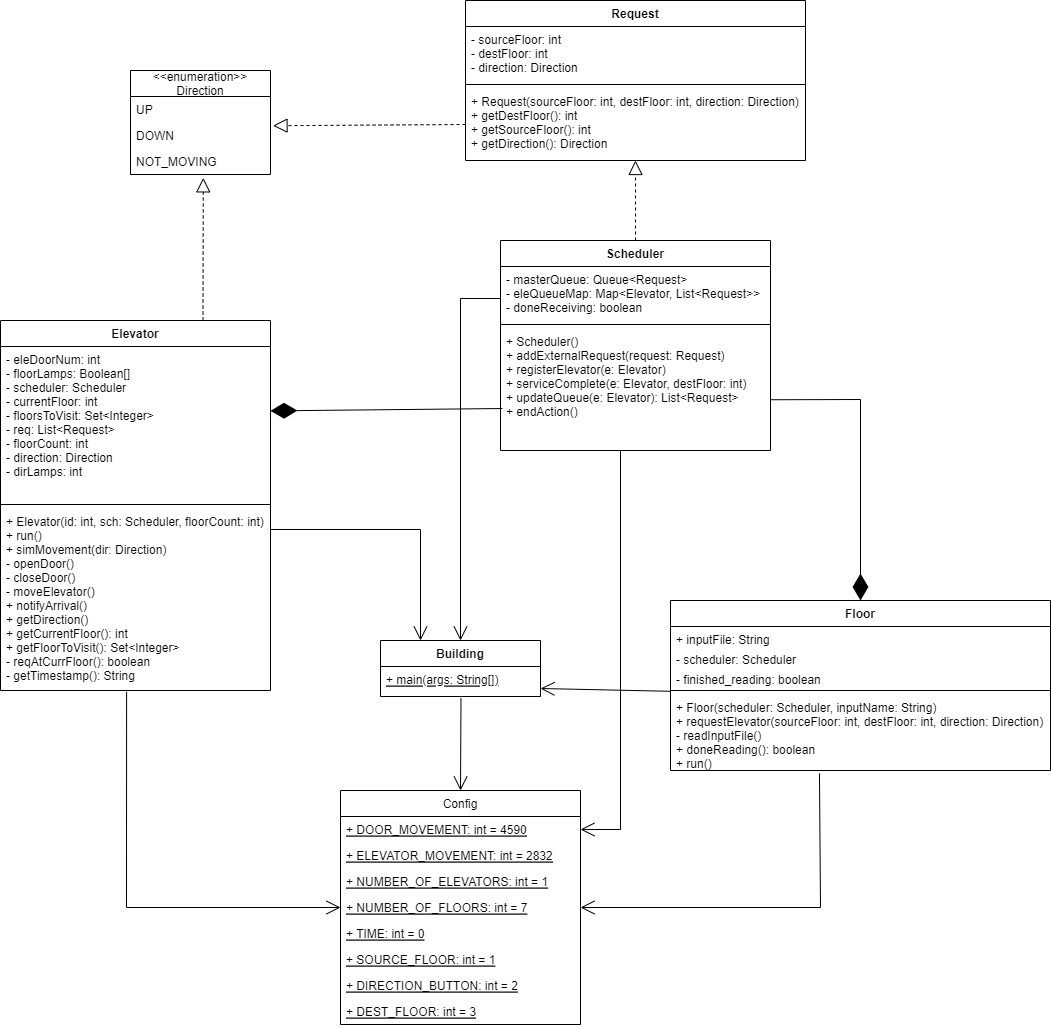

The diagram above was exported from draw.io. Its source (the exported page's mxGraphModel, read from the mxfile embedded in the PNG):
<mxGraphModel dx="1422" dy="1874" grid="1" gridSize="10" guides="1" tooltips="1" connect="1" arrows="1" fold="1" page="1" pageScale="1" pageWidth="827" pageHeight="1169" math="0" shadow="0">
  <root>
    <mxCell id="WIyWlLk6GJQsqaUBKTNV-0" />
    <mxCell id="WIyWlLk6GJQsqaUBKTNV-1" parent="WIyWlLk6GJQsqaUBKTNV-0" />
    <mxCell id="3SIhRUAtUcdzy3YYvs62-12" value="Elevator" style="swimlane;fontStyle=1;align=center;verticalAlign=top;childLayout=stackLayout;horizontal=1;startSize=26;horizontalStack=0;resizeParent=1;resizeParentMax=0;resizeLast=0;collapsible=1;marginBottom=0;" parent="WIyWlLk6GJQsqaUBKTNV-1" vertex="1">
      <mxGeometry x="20" y="230" width="270" height="370" as="geometry" />
    </mxCell>
    <mxCell id="3SIhRUAtUcdzy3YYvs62-13" value="- eleDoorNum: int&#10;- floorLamps: Boolean[]&#10;- scheduler: Scheduler&#10;- currentFloor: int&#10;- floorsToVisit: Set&lt;Integer&gt;&#10;- req: List&lt;Request&gt;&#10;- floorCount: int&#10;- direction: Direction&#10;- dirLamps: int" style="text;strokeColor=none;fillColor=none;align=left;verticalAlign=top;spacingLeft=4;spacingRight=4;overflow=hidden;rotatable=0;points=[[0,0.5],[1,0.5]];portConstraint=eastwest;" parent="3SIhRUAtUcdzy3YYvs62-12" vertex="1">
      <mxGeometry y="26" width="270" height="154" as="geometry" />
    </mxCell>
    <mxCell id="3SIhRUAtUcdzy3YYvs62-14" value="" style="line;strokeWidth=1;fillColor=none;align=left;verticalAlign=middle;spacingTop=-1;spacingLeft=3;spacingRight=3;rotatable=0;labelPosition=right;points=[];portConstraint=eastwest;" parent="3SIhRUAtUcdzy3YYvs62-12" vertex="1">
      <mxGeometry y="180" width="270" height="8" as="geometry" />
    </mxCell>
    <mxCell id="3SIhRUAtUcdzy3YYvs62-15" value="+ Elevator(id: int, sch: Scheduler, floorCount: int)&#10;+ run()&#10;+ simMovement(dir: Direction)&#10;- openDoor()&#10;- closeDoor()&#10;- moveElevator()&#10;+ notifyArrival()&#10;+ getDirection()&#10;+ getCurrentFloor(): int&#10;+ getFloorToVisit(): Set&lt;Integer&gt;&#10;- reqAtCurrFloor(): boolean&#10;- getTimestamp(): String" style="text;strokeColor=none;fillColor=none;align=left;verticalAlign=top;spacingLeft=4;spacingRight=4;overflow=hidden;rotatable=0;points=[[0,0.5],[1,0.5]];portConstraint=eastwest;" parent="3SIhRUAtUcdzy3YYvs62-12" vertex="1">
      <mxGeometry y="188" width="270" height="182" as="geometry" />
    </mxCell>
    <mxCell id="3SIhRUAtUcdzy3YYvs62-16" value="Floor" style="swimlane;fontStyle=1;align=center;verticalAlign=top;childLayout=stackLayout;horizontal=1;startSize=26;horizontalStack=0;resizeParent=1;resizeParentMax=0;resizeLast=0;collapsible=1;marginBottom=0;" parent="WIyWlLk6GJQsqaUBKTNV-1" vertex="1">
      <mxGeometry x="690" y="510" width="380" height="170" as="geometry" />
    </mxCell>
    <mxCell id="3SIhRUAtUcdzy3YYvs62-17" value="+ inputFile: String&#10;" style="text;strokeColor=none;fillColor=none;align=left;verticalAlign=top;spacingLeft=4;spacingRight=4;overflow=hidden;rotatable=0;points=[[0,0.5],[1,0.5]];portConstraint=eastwest;fontStyle=0" parent="3SIhRUAtUcdzy3YYvs62-16" vertex="1">
      <mxGeometry y="26" width="380" height="20" as="geometry" />
    </mxCell>
    <mxCell id="3SIhRUAtUcdzy3YYvs62-53" value="- scheduler: Scheduler" style="text;strokeColor=none;fillColor=none;align=left;verticalAlign=top;spacingLeft=4;spacingRight=4;overflow=hidden;rotatable=0;points=[[0,0.5],[1,0.5]];portConstraint=eastwest;fontStyle=0" parent="3SIhRUAtUcdzy3YYvs62-16" vertex="1">
      <mxGeometry y="46" width="380" height="20" as="geometry" />
    </mxCell>
    <mxCell id="3SIhRUAtUcdzy3YYvs62-51" value="- finished_reading: boolean" style="text;strokeColor=none;fillColor=none;align=left;verticalAlign=top;spacingLeft=4;spacingRight=4;overflow=hidden;rotatable=0;points=[[0,0.5],[1,0.5]];portConstraint=eastwest;fontStyle=0" parent="3SIhRUAtUcdzy3YYvs62-16" vertex="1">
      <mxGeometry y="66" width="380" height="20" as="geometry" />
    </mxCell>
    <mxCell id="3SIhRUAtUcdzy3YYvs62-18" value="" style="line;strokeWidth=1;fillColor=none;align=left;verticalAlign=middle;spacingTop=-1;spacingLeft=3;spacingRight=3;rotatable=0;labelPosition=right;points=[];portConstraint=eastwest;" parent="3SIhRUAtUcdzy3YYvs62-16" vertex="1">
      <mxGeometry y="86" width="380" height="8" as="geometry" />
    </mxCell>
    <mxCell id="3SIhRUAtUcdzy3YYvs62-19" value="+ Floor(scheduler: Scheduler, inputName: String)&#10;+ requestElevator(sourceFloor: int, destFloor: int, direction: Direction)&#10;- readInputFile()&#10;+ doneReading(): boolean&#10;+ run()" style="text;strokeColor=none;fillColor=none;align=left;verticalAlign=top;spacingLeft=4;spacingRight=4;overflow=hidden;rotatable=0;points=[[0,0.5],[1,0.5]];portConstraint=eastwest;" parent="3SIhRUAtUcdzy3YYvs62-16" vertex="1">
      <mxGeometry y="94" width="380" height="76" as="geometry" />
    </mxCell>
    <mxCell id="3SIhRUAtUcdzy3YYvs62-20" value="Scheduler" style="swimlane;fontStyle=1;align=center;verticalAlign=top;childLayout=stackLayout;horizontal=1;startSize=26;horizontalStack=0;resizeParent=1;resizeParentMax=0;resizeLast=0;collapsible=1;marginBottom=0;" parent="WIyWlLk6GJQsqaUBKTNV-1" vertex="1">
      <mxGeometry x="520" y="150" width="270" height="210" as="geometry" />
    </mxCell>
    <mxCell id="3SIhRUAtUcdzy3YYvs62-21" value="- masterQueue: Queue&lt;Request&gt;&#10;- eleQueueMap: Map&lt;Elevator, List&lt;Request&gt;&gt;&#10;- doneReceiving: boolean " style="text;strokeColor=none;fillColor=none;align=left;verticalAlign=top;spacingLeft=4;spacingRight=4;overflow=hidden;rotatable=0;points=[[0,0.5],[1,0.5]];portConstraint=eastwest;" parent="3SIhRUAtUcdzy3YYvs62-20" vertex="1">
      <mxGeometry y="26" width="270" height="54" as="geometry" />
    </mxCell>
    <mxCell id="3SIhRUAtUcdzy3YYvs62-22" value="" style="line;strokeWidth=1;fillColor=none;align=left;verticalAlign=middle;spacingTop=-1;spacingLeft=3;spacingRight=3;rotatable=0;labelPosition=right;points=[];portConstraint=eastwest;" parent="3SIhRUAtUcdzy3YYvs62-20" vertex="1">
      <mxGeometry y="80" width="270" height="8" as="geometry" />
    </mxCell>
    <mxCell id="3SIhRUAtUcdzy3YYvs62-23" value="+ Scheduler()&#10;+ addExternalRequest(request: Request)&#10;+ registerElevator(e: Elevator)&#10;+ serviceComplete(e: Elevator, destFloor: int)&#10;+ updateQueue(e: Elevator): List&lt;Request&gt;&#10;+ endAction()" style="text;strokeColor=none;fillColor=none;align=left;verticalAlign=top;spacingLeft=4;spacingRight=4;overflow=hidden;rotatable=0;points=[[0,0.5],[1,0.5]];portConstraint=eastwest;" parent="3SIhRUAtUcdzy3YYvs62-20" vertex="1">
      <mxGeometry y="88" width="270" height="122" as="geometry" />
    </mxCell>
    <mxCell id="3SIhRUAtUcdzy3YYvs62-24" value="Building" style="swimlane;fontStyle=1;align=center;verticalAlign=top;childLayout=stackLayout;horizontal=1;startSize=26;horizontalStack=0;resizeParent=1;resizeParentMax=0;resizeLast=0;collapsible=1;marginBottom=0;" parent="WIyWlLk6GJQsqaUBKTNV-1" vertex="1">
      <mxGeometry x="400" y="550" width="160" height="56" as="geometry" />
    </mxCell>
    <mxCell id="3SIhRUAtUcdzy3YYvs62-27" value="+ main(args: String[])" style="text;strokeColor=none;fillColor=none;align=left;verticalAlign=top;spacingLeft=4;spacingRight=4;overflow=hidden;rotatable=0;points=[[0,0.5],[1,0.5]];portConstraint=eastwest;fontStyle=4" parent="3SIhRUAtUcdzy3YYvs62-24" vertex="1">
      <mxGeometry y="26" width="160" height="30" as="geometry" />
    </mxCell>
    <mxCell id="3SIhRUAtUcdzy3YYvs62-28" value="&lt;&lt;enumeration&gt;&gt;&#10;Direction" style="swimlane;fontStyle=0;childLayout=stackLayout;horizontal=1;startSize=26;fillColor=none;horizontalStack=0;resizeParent=1;resizeParentMax=0;resizeLast=0;collapsible=1;marginBottom=0;" parent="WIyWlLk6GJQsqaUBKTNV-1" vertex="1">
      <mxGeometry x="150" y="-20" width="140" height="104" as="geometry">
        <mxRectangle x="50" y="236" width="130" height="30" as="alternateBounds" />
      </mxGeometry>
    </mxCell>
    <mxCell id="3SIhRUAtUcdzy3YYvs62-29" value="UP" style="text;strokeColor=none;fillColor=none;align=left;verticalAlign=top;spacingLeft=4;spacingRight=4;overflow=hidden;rotatable=0;points=[[0,0.5],[1,0.5]];portConstraint=eastwest;" parent="3SIhRUAtUcdzy3YYvs62-28" vertex="1">
      <mxGeometry y="26" width="140" height="26" as="geometry" />
    </mxCell>
    <mxCell id="3SIhRUAtUcdzy3YYvs62-30" value="DOWN" style="text;strokeColor=none;fillColor=none;align=left;verticalAlign=top;spacingLeft=4;spacingRight=4;overflow=hidden;rotatable=0;points=[[0,0.5],[1,0.5]];portConstraint=eastwest;" parent="3SIhRUAtUcdzy3YYvs62-28" vertex="1">
      <mxGeometry y="52" width="140" height="26" as="geometry" />
    </mxCell>
    <mxCell id="3SIhRUAtUcdzy3YYvs62-31" value="NOT_MOVING" style="text;strokeColor=none;fillColor=none;align=left;verticalAlign=top;spacingLeft=4;spacingRight=4;overflow=hidden;rotatable=0;points=[[0,0.5],[1,0.5]];portConstraint=eastwest;" parent="3SIhRUAtUcdzy3YYvs62-28" vertex="1">
      <mxGeometry y="78" width="140" height="26" as="geometry" />
    </mxCell>
    <mxCell id="3SIhRUAtUcdzy3YYvs62-33" value="" style="endArrow=block;dashed=1;endFill=0;endSize=12;html=1;rounded=0;exitX=0.5;exitY=0;exitDx=0;exitDy=0;" parent="WIyWlLk6GJQsqaUBKTNV-1" source="3SIhRUAtUcdzy3YYvs62-20" target="3SIhRUAtUcdzy3YYvs62-34" edge="1">
      <mxGeometry width="160" relative="1" as="geometry">
        <mxPoint x="570" y="380" as="sourcePoint" />
        <mxPoint x="430" y="110" as="targetPoint" />
      </mxGeometry>
    </mxCell>
    <mxCell id="3SIhRUAtUcdzy3YYvs62-34" value="Request" style="swimlane;fontStyle=1;align=center;verticalAlign=top;childLayout=stackLayout;horizontal=1;startSize=26;horizontalStack=0;resizeParent=1;resizeParentMax=0;resizeLast=0;collapsible=1;marginBottom=0;" parent="WIyWlLk6GJQsqaUBKTNV-1" vertex="1">
      <mxGeometry x="485" y="-90" width="340" height="160" as="geometry" />
    </mxCell>
    <mxCell id="3SIhRUAtUcdzy3YYvs62-35" value="- sourceFloor: int&#10;- destFloor: int&#10;- direction: Direction" style="text;strokeColor=none;fillColor=none;align=left;verticalAlign=top;spacingLeft=4;spacingRight=4;overflow=hidden;rotatable=0;points=[[0,0.5],[1,0.5]];portConstraint=eastwest;" parent="3SIhRUAtUcdzy3YYvs62-34" vertex="1">
      <mxGeometry y="26" width="340" height="54" as="geometry" />
    </mxCell>
    <mxCell id="3SIhRUAtUcdzy3YYvs62-36" value="" style="line;strokeWidth=1;fillColor=none;align=left;verticalAlign=middle;spacingTop=-1;spacingLeft=3;spacingRight=3;rotatable=0;labelPosition=right;points=[];portConstraint=eastwest;" parent="3SIhRUAtUcdzy3YYvs62-34" vertex="1">
      <mxGeometry y="80" width="340" height="8" as="geometry" />
    </mxCell>
    <mxCell id="3SIhRUAtUcdzy3YYvs62-37" value="+ Request(sourceFloor: int, destFloor: int, direction: Direction)&#10;+ getDestFloor(): int&#10;+ getSourceFloor(): int&#10;+ getDirection(): Direction" style="text;strokeColor=none;fillColor=none;align=left;verticalAlign=top;spacingLeft=4;spacingRight=4;overflow=hidden;rotatable=0;points=[[0,0.5],[1,0.5]];portConstraint=eastwest;" parent="3SIhRUAtUcdzy3YYvs62-34" vertex="1">
      <mxGeometry y="88" width="340" height="72" as="geometry" />
    </mxCell>
    <mxCell id="3SIhRUAtUcdzy3YYvs62-38" value="" style="endArrow=block;dashed=1;endFill=0;endSize=12;html=1;rounded=0;exitX=0;exitY=0.5;exitDx=0;exitDy=0;entryX=1.018;entryY=0.124;entryDx=0;entryDy=0;entryPerimeter=0;" parent="WIyWlLk6GJQsqaUBKTNV-1" source="3SIhRUAtUcdzy3YYvs62-37" target="3SIhRUAtUcdzy3YYvs62-30" edge="1">
      <mxGeometry width="160" relative="1" as="geometry">
        <mxPoint x="500" y="520" as="sourcePoint" />
        <mxPoint x="660" y="520" as="targetPoint" />
      </mxGeometry>
    </mxCell>
    <mxCell id="3SIhRUAtUcdzy3YYvs62-39" value="" style="endArrow=block;dashed=1;endFill=0;endSize=12;html=1;rounded=0;exitX=0.75;exitY=0;exitDx=0;exitDy=0;entryX=0.52;entryY=1.129;entryDx=0;entryDy=0;entryPerimeter=0;" parent="WIyWlLk6GJQsqaUBKTNV-1" source="3SIhRUAtUcdzy3YYvs62-12" target="3SIhRUAtUcdzy3YYvs62-31" edge="1">
      <mxGeometry width="160" relative="1" as="geometry">
        <mxPoint x="500" y="280" as="sourcePoint" />
        <mxPoint x="210" y="180" as="targetPoint" />
      </mxGeometry>
    </mxCell>
    <mxCell id="3SIhRUAtUcdzy3YYvs62-43" value="" style="endArrow=diamondThin;endFill=1;endSize=24;html=1;rounded=0;exitX=0.007;exitY=0.656;exitDx=0;exitDy=0;exitPerimeter=0;entryX=1;entryY=0.418;entryDx=0;entryDy=0;entryPerimeter=0;" parent="WIyWlLk6GJQsqaUBKTNV-1" source="3SIhRUAtUcdzy3YYvs62-23" target="3SIhRUAtUcdzy3YYvs62-13" edge="1">
      <mxGeometry width="160" relative="1" as="geometry">
        <mxPoint x="500" y="160" as="sourcePoint" />
        <mxPoint x="660" y="160" as="targetPoint" />
      </mxGeometry>
    </mxCell>
    <mxCell id="3SIhRUAtUcdzy3YYvs62-44" value="" style="endArrow=diamondThin;endFill=1;endSize=24;html=1;rounded=0;exitX=1;exitY=0.584;exitDx=0;exitDy=0;entryX=0.5;entryY=0;entryDx=0;entryDy=0;exitPerimeter=0;" parent="WIyWlLk6GJQsqaUBKTNV-1" source="3SIhRUAtUcdzy3YYvs62-23" target="3SIhRUAtUcdzy3YYvs62-16" edge="1">
      <mxGeometry width="160" relative="1" as="geometry">
        <mxPoint x="500" y="160" as="sourcePoint" />
        <mxPoint x="660" y="160" as="targetPoint" />
        <Array as="points">
          <mxPoint x="880" y="309" />
        </Array>
      </mxGeometry>
    </mxCell>
    <mxCell id="3SIhRUAtUcdzy3YYvs62-45" value="" style="endArrow=open;endFill=1;endSize=12;html=1;rounded=0;exitX=0;exitY=0.6;exitDx=0;exitDy=0;entryX=1;entryY=0.5;entryDx=0;entryDy=0;exitPerimeter=0;" parent="WIyWlLk6GJQsqaUBKTNV-1" source="3SIhRUAtUcdzy3YYvs62-18" edge="1">
      <mxGeometry width="160" relative="1" as="geometry">
        <mxPoint x="692.28" y="598.7600000000002" as="sourcePoint" />
        <mxPoint x="560" y="598" as="targetPoint" />
      </mxGeometry>
    </mxCell>
    <mxCell id="3SIhRUAtUcdzy3YYvs62-46" value="" style="endArrow=open;endFill=1;endSize=12;html=1;rounded=0;entryX=0.25;entryY=0;entryDx=0;entryDy=0;" parent="WIyWlLk6GJQsqaUBKTNV-1" target="3SIhRUAtUcdzy3YYvs62-24" edge="1">
      <mxGeometry width="160" relative="1" as="geometry">
        <mxPoint x="290" y="439" as="sourcePoint" />
        <mxPoint x="660" y="520" as="targetPoint" />
        <Array as="points">
          <mxPoint x="440" y="439" />
        </Array>
      </mxGeometry>
    </mxCell>
    <mxCell id="3SIhRUAtUcdzy3YYvs62-47" value="" style="endArrow=open;endFill=1;endSize=12;html=1;rounded=0;entryX=0.5;entryY=0;entryDx=0;entryDy=0;" parent="WIyWlLk6GJQsqaUBKTNV-1" target="3SIhRUAtUcdzy3YYvs62-24" edge="1">
      <mxGeometry width="160" relative="1" as="geometry">
        <mxPoint x="520" y="208" as="sourcePoint" />
        <mxPoint x="660" y="400" as="targetPoint" />
        <Array as="points">
          <mxPoint x="480" y="208" />
        </Array>
      </mxGeometry>
    </mxCell>
    <mxCell id="CxLKl9wEXIAOquk1s37b-0" value="Config" style="swimlane;fontStyle=0;childLayout=stackLayout;horizontal=1;startSize=26;fillColor=none;horizontalStack=0;resizeParent=1;resizeParentMax=0;resizeLast=0;collapsible=1;marginBottom=0;" parent="WIyWlLk6GJQsqaUBKTNV-1" vertex="1">
      <mxGeometry x="360" y="700" width="240" height="234" as="geometry" />
    </mxCell>
    <mxCell id="CxLKl9wEXIAOquk1s37b-1" value="+ DOOR_MOVEMENT: int = 4590" style="text;strokeColor=none;fillColor=none;align=left;verticalAlign=top;spacingLeft=4;spacingRight=4;overflow=hidden;rotatable=0;points=[[0,0.5],[1,0.5]];portConstraint=eastwest;fontStyle=4" parent="CxLKl9wEXIAOquk1s37b-0" vertex="1">
      <mxGeometry y="26" width="240" height="26" as="geometry" />
    </mxCell>
    <mxCell id="CxLKl9wEXIAOquk1s37b-2" value="+ ELEVATOR_MOVEMENT: int = 2832" style="text;strokeColor=none;fillColor=none;align=left;verticalAlign=top;spacingLeft=4;spacingRight=4;overflow=hidden;rotatable=0;points=[[0,0.5],[1,0.5]];portConstraint=eastwest;fontStyle=4" parent="CxLKl9wEXIAOquk1s37b-0" vertex="1">
      <mxGeometry y="52" width="240" height="26" as="geometry" />
    </mxCell>
    <mxCell id="CxLKl9wEXIAOquk1s37b-3" value="+ NUMBER_OF_ELEVATORS: int = 1" style="text;strokeColor=none;fillColor=none;align=left;verticalAlign=top;spacingLeft=4;spacingRight=4;overflow=hidden;rotatable=0;points=[[0,0.5],[1,0.5]];portConstraint=eastwest;fontStyle=4" parent="CxLKl9wEXIAOquk1s37b-0" vertex="1">
      <mxGeometry y="78" width="240" height="26" as="geometry" />
    </mxCell>
    <mxCell id="CxLKl9wEXIAOquk1s37b-4" value="+ NUMBER_OF_FLOORS: int = 7" style="text;strokeColor=none;fillColor=none;align=left;verticalAlign=top;spacingLeft=4;spacingRight=4;overflow=hidden;rotatable=0;points=[[0,0.5],[1,0.5]];portConstraint=eastwest;fontStyle=4" parent="CxLKl9wEXIAOquk1s37b-0" vertex="1">
      <mxGeometry y="104" width="240" height="26" as="geometry" />
    </mxCell>
    <mxCell id="CxLKl9wEXIAOquk1s37b-6" value="+ TIME: int = 0" style="text;strokeColor=none;fillColor=none;align=left;verticalAlign=top;spacingLeft=4;spacingRight=4;overflow=hidden;rotatable=0;points=[[0,0.5],[1,0.5]];portConstraint=eastwest;fontStyle=4" parent="CxLKl9wEXIAOquk1s37b-0" vertex="1">
      <mxGeometry y="130" width="240" height="26" as="geometry" />
    </mxCell>
    <mxCell id="CxLKl9wEXIAOquk1s37b-7" value="+ SOURCE_FLOOR: int = 1" style="text;strokeColor=none;fillColor=none;align=left;verticalAlign=top;spacingLeft=4;spacingRight=4;overflow=hidden;rotatable=0;points=[[0,0.5],[1,0.5]];portConstraint=eastwest;fontStyle=4" parent="CxLKl9wEXIAOquk1s37b-0" vertex="1">
      <mxGeometry y="156" width="240" height="26" as="geometry" />
    </mxCell>
    <mxCell id="CxLKl9wEXIAOquk1s37b-8" value="+ DIRECTION_BUTTON: int = 2" style="text;strokeColor=none;fillColor=none;align=left;verticalAlign=top;spacingLeft=4;spacingRight=4;overflow=hidden;rotatable=0;points=[[0,0.5],[1,0.5]];portConstraint=eastwest;fontStyle=4" parent="CxLKl9wEXIAOquk1s37b-0" vertex="1">
      <mxGeometry y="182" width="240" height="26" as="geometry" />
    </mxCell>
    <mxCell id="CxLKl9wEXIAOquk1s37b-5" value="+ DEST_FLOOR: int = 3" style="text;strokeColor=none;fillColor=none;align=left;verticalAlign=top;spacingLeft=4;spacingRight=4;overflow=hidden;rotatable=0;points=[[0,0.5],[1,0.5]];portConstraint=eastwest;fontStyle=4" parent="CxLKl9wEXIAOquk1s37b-0" vertex="1">
      <mxGeometry y="208" width="240" height="26" as="geometry" />
    </mxCell>
    <mxCell id="CxLKl9wEXIAOquk1s37b-9" value="" style="endArrow=open;endFill=1;endSize=12;html=1;rounded=0;entryX=0.5;entryY=0;entryDx=0;entryDy=0;exitX=0.503;exitY=1.053;exitDx=0;exitDy=0;exitPerimeter=0;" parent="WIyWlLk6GJQsqaUBKTNV-1" source="3SIhRUAtUcdzy3YYvs62-27" target="CxLKl9wEXIAOquk1s37b-0" edge="1">
      <mxGeometry width="160" relative="1" as="geometry">
        <mxPoint x="480" y="660" as="sourcePoint" />
        <mxPoint x="640" y="690" as="targetPoint" />
      </mxGeometry>
    </mxCell>
    <mxCell id="CxLKl9wEXIAOquk1s37b-10" value="" style="endArrow=open;endFill=1;endSize=12;html=1;rounded=0;exitX=0.467;exitY=1.007;exitDx=0;exitDy=0;exitPerimeter=0;entryX=0;entryY=0.5;entryDx=0;entryDy=0;" parent="WIyWlLk6GJQsqaUBKTNV-1" source="3SIhRUAtUcdzy3YYvs62-15" target="CxLKl9wEXIAOquk1s37b-4" edge="1">
      <mxGeometry width="160" relative="1" as="geometry">
        <mxPoint x="480" y="790" as="sourcePoint" />
        <mxPoint x="640" y="790" as="targetPoint" />
        <Array as="points">
          <mxPoint x="146" y="817" />
        </Array>
      </mxGeometry>
    </mxCell>
    <mxCell id="CxLKl9wEXIAOquk1s37b-11" value="" style="endArrow=open;endFill=1;endSize=12;html=1;rounded=0;exitX=0.392;exitY=1.037;exitDx=0;exitDy=0;exitPerimeter=0;entryX=1;entryY=0.5;entryDx=0;entryDy=0;" parent="WIyWlLk6GJQsqaUBKTNV-1" source="3SIhRUAtUcdzy3YYvs62-19" target="CxLKl9wEXIAOquk1s37b-4" edge="1">
      <mxGeometry width="160" relative="1" as="geometry">
        <mxPoint x="480" y="790" as="sourcePoint" />
        <mxPoint x="640" y="790" as="targetPoint" />
        <Array as="points">
          <mxPoint x="840" y="817" />
        </Array>
      </mxGeometry>
    </mxCell>
    <mxCell id="CxLKl9wEXIAOquk1s37b-12" value="" style="endArrow=open;endFill=1;endSize=12;html=1;rounded=0;entryX=1;entryY=0.5;entryDx=0;entryDy=0;" parent="WIyWlLk6GJQsqaUBKTNV-1" target="CxLKl9wEXIAOquk1s37b-1" edge="1">
      <mxGeometry width="160" relative="1" as="geometry">
        <mxPoint x="640" y="360" as="sourcePoint" />
        <mxPoint x="640" y="490" as="targetPoint" />
        <Array as="points">
          <mxPoint x="640" y="739" />
        </Array>
      </mxGeometry>
    </mxCell>
  </root>
</mxGraphModel>